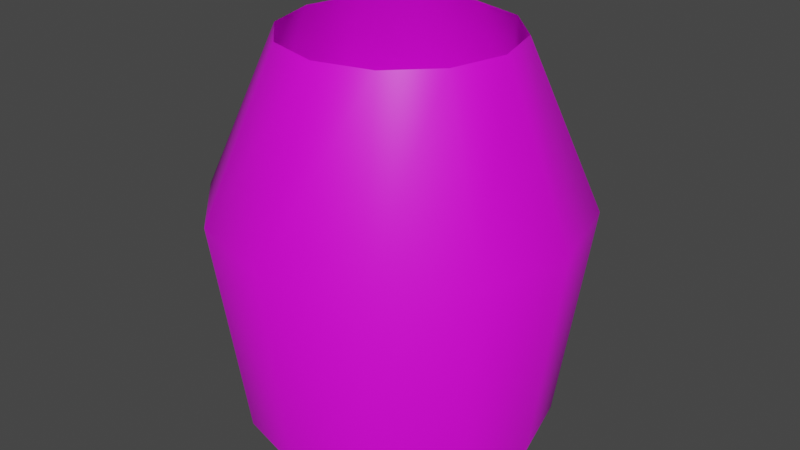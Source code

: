 # Source: AnemosProjectile.blend  (saved by Blender 3.6.13; exported with 4.5.12 LTS)
import bpy
from mathutils import Matrix  # noqa: F401  (used for matrix-valued properties, if any)

bpy.ops.wm.read_factory_settings(use_empty=True)
scene = bpy.context.scene
scene.name = 'Scene'

# ---- collections
col_collection = bpy.data.collections.new('Collection'); scene.collection.children.link(col_collection)

# ---- images (referenced by path relative to the original .blend; pixels are not part of the script)
import os
ASSET_DIR = os.environ.get("B2B_ASSET_DIR", "")  # directory of the original .blend (textures are referenced by path, not embedded)
HERE = os.path.dirname(os.path.abspath(__file__))  # packed textures are extracted next to this script under _unpacked/

def load_image(name, relpath, width, height, colorspace="sRGB"):
    """Load a texture the original file referenced (path relative to the .blend, or extracted next to this script)."""
    p = next((c for c in (os.path.join(HERE, relpath), os.path.join(ASSET_DIR, relpath)) if relpath and os.path.exists(c)), "")
    if p:
        img = bpy.data.images.load(p, check_existing=True)
        img.name = name
    else:  # same state as the original file: an image datablock whose file is absent (Cycles renders it pink)
        img = bpy.data.images.new(name, width, height)
        img.source = "FILE"
        img.filepath = "//" + (relpath or name)
    img.colorspace_settings.name = colorspace
    return img
img_test = load_image('Test', '', 1024, 1024, 'sRGB')

# ---- materials (node trees are filled in below, after node groups)
mat_material = bpy.data.materials.new('Material')
mat_material.alpha_threshold = 0.0
mat_material.use_transparent_shadow = False
mat_material.roughness = 0.5
mat_material.line_color = (0.0, 0.0, 0.0, 1.0)

# ---- material node trees
mat_material.use_nodes = True; mat_material.node_tree.nodes.clear()
_N = mat_material.node_tree.nodes; _L = mat_material.node_tree.links
n0 = _N.new('ShaderNodeOutputMaterial'); n0.name = 'Material Output'; n0.location = (300, 300)
n1 = _N.new('ShaderNodeBsdfPrincipled'); n1.name = 'Principled BSDF'; n1.location = (10, 300)
n1.distribution = 'GGX'
n1.subsurface_method = 'RANDOM_WALK_SKIN'
n1.inputs[3].default_value = 1.45
n1.inputs[27].default_value = (0.0, 0.0, 0.0, 1.0)
n1.inputs[28].default_value = 1.0
n2 = _N.new('ShaderNodeTexImage'); n2.name = 'Image Texture'; n2.location = (-280, 275)
n2.image = img_test
_L.new(n1.outputs[0], n0.inputs[0])
_L.new(n2.outputs[0], n1.inputs[0])
n0.is_active_output = True

# ---- world
world_world = bpy.data.worlds.new('World'); scene.world = world_world
world_world.use_nodes = True; world_world.node_tree.nodes.clear()
_N = world_world.node_tree.nodes; _L = world_world.node_tree.links
n0 = _N.new('ShaderNodeOutputWorld'); n0.name = 'World Output'; n0.location = (300, 300)
n1 = _N.new('ShaderNodeBackground'); n1.name = 'Background'; n1.location = (10, 300)
n1.inputs[0].default_value = (0.05088, 0.05088, 0.05088, 1.0)
_L.new(n1.outputs[0], n0.inputs[0])
n0.is_active_output = True
world_world.color = (0.05088, 0.05088, 0.05088)
world_world.use_sun_shadow = False
world_world.sun_shadow_jitter_overblur = 0.0

# ---- meshes
me_cylinder = bpy.data.meshes.new('Cylinder')
me_cylinder.from_pydata([(1.039e-09, 9.145e-09, 0.7908), (-1.266e-10, -1.139, 0.949), (0.3954, 7.92e-09, 0.6848), (0.4745, -1.139, 0.8219), (0.6848, 6.418e-08, 0.3954), (0.8219, -1.139, 0.4745), (0.7908, 5.96e-08, 1.039e-09), (0.949, -1.139, -4.979e-08), (0.6848, 5.503e-08, -0.3954), (0.8219, -1.139, -0.4745), (0.3954, 1.113e-07, -0.6848), (0.4745, -1.139, -0.8219), (1.039e-09, 1.101e-07, -0.7908), (-1.266e-10, -1.139, -0.949), (-0.3954, 1.113e-07, -0.6848), (-0.4745, -1.139, -0.8219), (-0.6848, 5.503e-08, -0.3954), (-0.8219, -1.139, -0.4745), (-0.7908, 5.96e-08, 1.039e-09), (-0.949, -1.139, -4.979e-08), (-0.6848, 6.418e-08, 0.3954), (-0.8219, -1.139, 0.4745), (-0.3954, 7.92e-09, 0.6848), (-0.4745, -1.139, 0.8219), (-1.266e-10, -1.977, 0.5807), (0.2903, -1.977, 0.5029), (0.5029, -1.977, 0.2903), (0.5807, -1.977, -8.64e-08), (0.5029, -1.977, -0.2903), (0.2903, -1.977, -0.5029), (-1.266e-10, -1.977, -0.5807), (-0.2903, -1.977, -0.5029), (-0.5029, -1.977, -0.2903), (-0.5807, -1.977, -8.64e-08), (-0.5029, -1.977, 0.2903), (-0.2903, -1.977, 0.5029)], [], [(0, 1, 3, 2), (2, 3, 5, 4), (4, 5, 7, 6), (6, 7, 9, 8), (8, 9, 11, 10), (10, 11, 13, 12), (12, 13, 15, 14), (14, 15, 17, 16), (16, 17, 19, 18), (18, 19, 21, 20), (20, 21, 23, 22), (22, 23, 1, 0), (11, 9, 28, 29), (21, 19, 33, 34), (7, 5, 26, 27), (17, 15, 31, 32), (3, 1, 24, 25), (13, 11, 29, 30), (23, 21, 34, 35), (9, 7, 27, 28), (19, 17, 32, 33), (5, 3, 25, 26), (15, 13, 30, 31), (1, 23, 35, 24)])
me_cylinder.polygons.foreach_set('use_smooth', [True] * 24)
_uv = me_cylinder.uv_layers.new(name='UVMap')
_uv.uv.foreach_set('vector', [0.3184, 0.7229, 0.679, 0.7183, 0.679, 0.7963, 0.3184, 0.8026, 0.3184, 0.8026, 0.679, 0.7963, 0.679, 0.8818, 0.3184, 0.8898, 0.3184, 0.8898, 0.679, 0.8818, 0.679, 0.9815, 0.3184, 0.9917, 0.3184, 0.009076, 0.679, 0.01919, 0.679, 0.1216, 0.3184, 0.1136, 0.3184, 0.1136, 0.679, 0.1216, 0.679, 0.2088, 0.3184, 0.2027, 0.3184, 0.2027, 0.679, 0.2088, 0.679, 0.2875, 0.3184, 0.283, 0.3184, 0.283, 0.679, 0.2875, 0.679, 0.3615, 0.3184, 0.3586, 0.3184, 0.3586, 0.679, 0.3615, 0.679, 0.433, 0.3184, 0.4316, 0.3184, 0.4316, 0.679, 0.433, 0.679, 0.5032, 0.3184, 0.5033, 0.3184, 0.5033, 0.679, 0.5032, 0.679, 0.5733, 0.3184, 0.5749, 0.3184, 0.5749, 0.679, 0.5733, 0.679, 0.6445, 0.3184, 0.6475, 0.3184, 0.6475, 0.679, 0.6445, 0.679, 0.7183, 0.3184, 0.7229, 0.679, 0.2088, 0.679, 0.1216, 0.8526, 0.1738, 0.8526, 0.2417, 0.679, 0.5733, 0.679, 0.5032, 0.8526, 0.5067, 0.8526, 0.5721, 0.679, 0.9815, 0.679, 0.8818, 0.8526, 0.8387, 0.8526, 0.9028, 0.679, 0.433, 0.679, 0.3615, 0.8526, 0.3748, 0.8526, 0.441, 0.679, 0.7963, 0.679, 0.7183, 0.8526, 0.7057, 0.8526, 0.7726, 0.679, 0.2875, 0.679, 0.2088, 0.8526, 0.2417, 0.8526, 0.3084, 0.679, 0.6445, 0.679, 0.5733, 0.8526, 0.5721, 0.8526, 0.6385, 0.679, 0.1216, 0.679, 0.01919, 0.8526, 0.1079, 0.8526, 0.1738, 0.679, 0.5032, 0.679, 0.433, 0.8526, 0.441, 0.8526, 0.5067, 0.679, 0.8818, 0.679, 0.7963, 0.8526, 0.7726, 0.8526, 0.8387, 0.679, 0.3615, 0.679, 0.2875, 0.8526, 0.3084, 0.8526, 0.3748, 0.679, 0.7183, 0.679, 0.6445, 0.8526, 0.6385, 0.8526, 0.7057])
me_cylinder.materials.append(mat_material)
me_cylinder.update()

# ---- objects
ob_cylinder = bpy.data.objects.new('Cylinder', me_cylinder)

# ---- transforms, parenting, visibility, modifiers, constraints
ob_cylinder.location = (0.0, 0.0, 0.0)
ob_cylinder.rotation_euler = (-1.571, -0.0, 0.0)

# ---- collection membership
col_collection.objects.link(ob_cylinder)

# ---- scene / render settings (as saved in the file)
scene.frame_start = 1; scene.frame_end = 250; scene.frame_set(1)
scene.render.engine = 'BLENDER_EEVEE_NEXT'
scene.cycles.sampling_pattern = 'TABULATED_SOBOL'
scene.view_settings.view_transform = 'Filmic'
bpy.context.view_layer.update()

# ---- added for rendering (the .blend has no active camera and no usable light): camera, sun
cam_auto = bpy.data.cameras.new('AutoCamera')
cam_auto.lens = 50.0
cam_auto.sensor_width = 36.0
cam_auto.clip_end = 1000.0
ob_auto_camera = bpy.data.objects.new('AutoCamera', cam_auto)
scene.collection.objects.link(ob_auto_camera)
ob_auto_camera.location = (3.08419, -3.70102, 3.45565)
ob_auto_camera.rotation_euler = (1.09748, -7.21219e-08, 0.694738)
scene.camera = ob_auto_camera
light_auto_sun = bpy.data.lights.new('AutoSun', 'SUN')
light_auto_sun.energy = 3.0
light_auto_sun.angle = 0.0523599
ob_auto_sun = bpy.data.objects.new('AutoSun', light_auto_sun)
scene.collection.objects.link(ob_auto_sun)
ob_auto_sun.rotation_euler = (0.872665, 0.174533, 0.523599)
bpy.context.view_layer.update()
